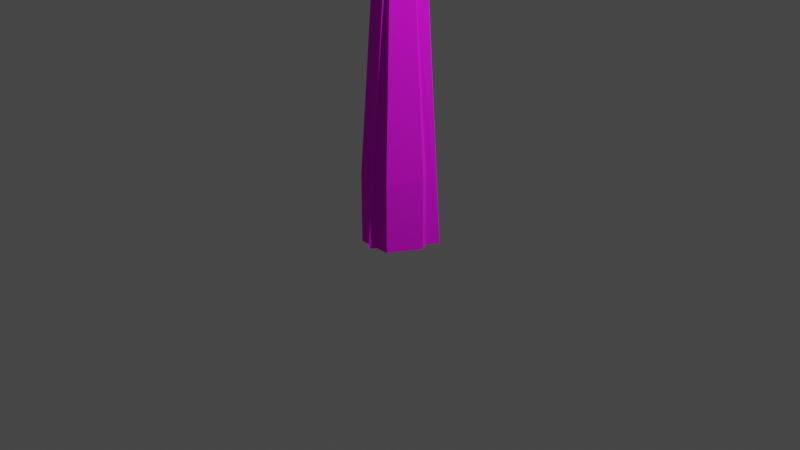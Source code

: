 # Source: Drzewo_2.blend  (saved by Blender 2.90.8; exported with 4.5.12 LTS)
import bpy
from mathutils import Matrix  # noqa: F401  (used for matrix-valued properties, if any)

bpy.ops.wm.read_factory_settings(use_empty=True)
scene = bpy.context.scene
scene.name = 'Scene'

# ---- collections
col_collection = bpy.data.collections.new('Collection'); scene.collection.children.link(col_collection)

# ---- images (referenced by path relative to the original .blend; pixels are not part of the script)
import os
ASSET_DIR = os.environ.get("B2B_ASSET_DIR", "")  # directory of the original .blend (textures are referenced by path, not embedded)
HERE = os.path.dirname(os.path.abspath(__file__))  # packed textures are extracted next to this script under _unpacked/

def load_image(name, relpath, width, height, colorspace="sRGB"):
    """Load a texture the original file referenced (path relative to the .blend, or extracted next to this script)."""
    p = next((c for c in (os.path.join(HERE, relpath), os.path.join(ASSET_DIR, relpath)) if relpath and os.path.exists(c)), "")
    if p:
        img = bpy.data.images.load(p, check_existing=True)
        img.name = name
    else:  # same state as the original file: an image datablock whose file is absent (Cycles renders it pink)
        img = bpy.data.images.new(name, width, height)
        img.source = "FILE"
        img.filepath = "//" + (relpath or name)
    img.colorspace_settings.name = colorspace
    return img
img_main_txtr_png_001 = load_image('main_txtr.png.001', 'main_txtr.png', 1024, 1024, 'sRGB')

# ---- materials (node trees are filled in below, after node groups)
mat_material_001 = bpy.data.materials.new('Material.001')
mat_material_001.use_transparent_shadow = False
mat_material_002 = bpy.data.materials.new('Material.002')
mat_material_002.use_transparent_shadow = False

# ---- material node trees
mat_material_001.use_nodes = True; mat_material_001.node_tree.nodes.clear()
_N = mat_material_001.node_tree.nodes; _L = mat_material_001.node_tree.links
n0 = _N.new('ShaderNodeBsdfPrincipled'); n0.name = 'Principled BSDF'; n0.location = (10, 300)
n0.distribution = 'GGX'
n0.subsurface_method = 'BURLEY'
n0.inputs[2].default_value = 1.0
n0.inputs[3].default_value = 1.45
n0.inputs[27].default_value = (0.0, 0.0, 0.0, 1.0)
n0.inputs[28].default_value = 1.0
n1 = _N.new('ShaderNodeOutputMaterial'); n1.name = 'Material Output'; n1.location = (300, 300)
n2 = _N.new('ShaderNodeTexImage'); n2.name = 'Image Texture'; n2.location = (-385, 261)
n2.image = img_main_txtr_png_001
n2.interpolation = 'Closest'
_L.new(n0.outputs[0], n1.inputs[0])
_L.new(n2.outputs[0], n0.inputs[0])
n1.is_active_output = True
mat_material_002.use_nodes = True; mat_material_002.node_tree.nodes.clear()
_N = mat_material_002.node_tree.nodes; _L = mat_material_002.node_tree.links
n0 = _N.new('ShaderNodeBsdfPrincipled'); n0.name = 'Principled BSDF'; n0.location = (10, 300)
n0.distribution = 'GGX'
n0.subsurface_method = 'BURLEY'
n0.inputs[2].default_value = 1.0
n0.inputs[3].default_value = 1.45
n0.inputs[27].default_value = (0.0, 0.0, 0.0, 1.0)
n0.inputs[28].default_value = 1.0
n1 = _N.new('ShaderNodeOutputMaterial'); n1.name = 'Material Output'; n1.location = (300, 300)
n2 = _N.new('ShaderNodeTexImage'); n2.name = 'Image Texture'; n2.location = (-385, 261)
n2.image = img_main_txtr_png_001
n2.interpolation = 'Closest'
_L.new(n0.outputs[0], n1.inputs[0])
_L.new(n2.outputs[0], n0.inputs[0])
n1.is_active_output = True

# ---- world
world_world = bpy.data.worlds.new('World'); scene.world = world_world
world_world.use_nodes = True; world_world.node_tree.nodes.clear()
_N = world_world.node_tree.nodes; _L = world_world.node_tree.links
n0 = _N.new('ShaderNodeOutputWorld'); n0.name = 'World Output'; n0.location = (300, 300)
n1 = _N.new('ShaderNodeBackground'); n1.name = 'Background'; n1.location = (10, 300)
n1.inputs[0].default_value = (0.05088, 0.05088, 0.05088, 1.0)
_L.new(n1.outputs[0], n0.inputs[0])
n0.is_active_output = True
world_world.color = (0.05088, 0.05088, 0.05088)
world_world.use_sun_shadow = False
world_world.sun_shadow_jitter_overblur = 0.0

# ---- cameras
cam_camera = bpy.data.cameras.new('Camera')
cam_camera.clip_end = 100.0
cam_camera.ortho_scale = 7.314

# ---- lights
light_light = bpy.data.lights.new('Light', 'POINT')
light_light.transmission_factor = 0.0
light_light.energy = 1000.0
light_light.shadow_soft_size = 0.1
light_light.shadow_maximum_resolution = 0.006
light_light.use_absolute_resolution = True

# ---- meshes
me_icosphere = bpy.data.meshes.new('Icosphere')
me_icosphere.from_pydata([(-0.2031, 0.3127, -0.2148), (-0.2031, 0.3127, 0.5196), (0.1642, 0.3127, -0.2148), (0.1642, 0.3127, 0.5196), (0.3478, -0.005329, -0.2148), (0.3478, -0.005329, 0.5196), (0.1642, -0.3234, -0.2148), (0.1642, -0.3234, 0.5196), (-0.2031, -0.3234, -0.2148), (-0.2031, -0.3234, 0.5196), (-0.3867, -0.005329, -0.2148), (-0.3867, -0.005329, 0.5196), (0.1024, 0.2058, 2.393), (-0.1413, 0.2058, 2.393), (0.2243, -0.005329, 2.393), (0.1024, -0.2164, 2.393), (-0.1413, -0.2164, 2.393), (-0.2632, -0.005329, 2.393), (0.03964, 0.097, 4.382), (-0.07852, 0.097, 4.382), (0.09872, -0.005329, 4.382), (0.03964, -0.1077, 4.382), (-0.07852, -0.1077, 4.382), (-0.1376, -0.005329, 4.382), (-0.005485, 0.01884, 5.589), (-0.03339, 0.01884, 5.588), (0.008469, -0.005329, 5.589), (-0.005485, -0.0295, 5.588), (-0.03339, -0.0295, 5.589), (-0.04735, -0.005329, 5.59), (0.03349, -0.09701, 4.547), (-0.07237, -0.09701, 4.547), (0.03349, 0.08635, 4.547), (0.08642, -0.005329, 4.547), (-0.1253, -0.005329, 4.547), (-0.07237, 0.08635, 4.547), (-0.06492, -0.4108, 4.617), (0.02604, -0.4108, 4.617), (-0.06018, -0.3296, 4.714), (0.0213, -0.3296, 4.714), (-0.04971, -0.5943, 5.206), (0.01083, -0.5943, 5.206), (-0.04656, -0.5101, 5.2), (0.007681, -0.5101, 5.2), (-0.03575, -0.5518, 5.561), (-0.003137, -0.5518, 5.561), (-0.03405, -0.5064, 5.558), (-0.004833, -0.5064, 5.558), (-0.02558, -0.5294, 5.688), (-0.0133, -0.5294, 5.688), (-0.02494, -0.5123, 5.687), (-0.01394, -0.5123, 5.688), (0.02523, -0.5547, 4.866), (-0.06412, -0.5547, 4.866), (-0.05947, -0.4353, 4.901), (0.02059, -0.4353, 4.901), (0.03964, -0.2446, 4.449), (-0.07852, -0.2446, 4.449), (-0.07237, -0.1961, 4.555), (0.03349, -0.1961, 4.555), (-0.08493, -0.1188, 4.179), (-0.1504, -0.005329, 4.179), (0.1115, -0.005329, 4.179), (0.04605, -0.1188, 4.179), (-0.08493, 0.1081, 4.179), (0.04605, 0.1081, 4.179), (0.02921, 0.3406, 4.53), (-0.06809, 0.3406, 4.53), (-0.07336, 0.4545, 4.462), (0.03448, 0.4545, 4.462), (0.04605, 0.3368, 4.308), (0.03964, 0.2464, 4.42), (-0.07852, 0.2464, 4.42), (-0.08493, 0.3368, 4.308), (0.01237, 0.456, 4.749), (-0.05125, 0.456, 4.749), (-0.0547, 0.5532, 4.719), (0.01581, 0.5532, 4.719), (0.003724, 0.5302, 4.97), (-0.0426, 0.5302, 4.97), (-0.04512, 0.6064, 4.951), (0.006236, 0.6064, 4.951), (-0.008499, 0.481, 5.287), (-0.03038, 0.481, 5.287), (-0.03157, 0.5178, 5.295), (-0.007313, 0.5178, 5.295), (-0.1714, -0.005329, 3.847), (0.05653, -0.1369, 3.847), (0.05653, 0.1263, 3.847), (-0.09541, -0.1369, 3.847), (0.1325, -0.005329, 3.847), (-0.09541, 0.1263, 3.847), (-0.4206, -0.1924, 4.219), (-0.2846, -0.1514, 4.35), (-0.3231, -0.05283, 4.347), (-0.4652, -0.07802, 4.214), (-0.6609, -0.2158, 4.673), (-0.517, -0.1775, 4.704), (-0.5366, -0.1091, 4.7), (-0.6835, -0.1364, 4.669), (-0.6296, -0.1623, 5.236), (-0.577, -0.1489, 5.235), (-0.5816, -0.1281, 5.233), (-0.635, -0.1381, 5.235), (-0.6138, -0.1184, 5.556), (-0.5918, -0.1143, 5.554), (-0.5899, -0.1228, 5.556), (-0.6115, -0.1284, 5.556), (0.02805, -0.08758, 4.692), (0.02805, 0.07692, 4.692), (-0.06693, 0.07692, 4.692), (-0.06693, -0.08758, 4.692), (0.07554, -0.005329, 4.692), (-0.1144, -0.005329, 4.692), (0.2173, 0.07961, 4.774), (0.2955, 0.08184, 4.682), (0.2623, 0.1479, 4.692), (0.2262, 0.1769, 4.755), (0.6534, 0.4227, 4.91), (0.6923, 0.4205, 4.913), (0.6927, 0.4488, 4.915), (0.6537, 0.4481, 4.911), (-0.03211, -0.007826, 4.359), (1.134, -0.8547, 5.25), (-0.4774, -1.378, 5.25), (-1.473, -0.007826, 5.25), (-0.4774, 1.363, 5.25), (1.134, 0.8391, 5.25), (0.4131, -1.378, 6.69), (-1.198, -0.8547, 6.69), (-1.198, 0.8391, 6.69), (0.4131, 1.363, 6.69), (1.409, -0.007826, 6.69), (-0.03211, -0.007826, 7.581), (-0.2938, -0.8133, 4.6), (0.6531, -0.5056, 4.6), (0.3914, -1.311, 5.123), (1.338, -0.007826, 5.123), (0.6531, 0.49, 4.6), (-0.879, -0.007826, 4.6), (-1.141, -0.8133, 5.123), (-0.2938, 0.7976, 4.6), (-1.141, 0.7976, 5.123), (0.3914, 1.295, 5.123), (1.5, -0.5056, 5.97), (1.5, 0.49, 5.97), (-0.03211, -1.619, 5.97), (0.9148, -1.311, 5.97), (-1.564, -0.5056, 5.97), (-0.979, -1.311, 5.97), (-0.979, 1.295, 5.97), (-1.564, 0.49, 5.97), (0.9148, 1.295, 5.97), (-0.03211, 1.603, 5.97), (1.077, -0.8133, 6.817), (-0.4556, -1.311, 6.817), (-1.402, -0.007826, 6.817), (-0.4556, 1.295, 6.817), (1.077, 0.7976, 6.817), (0.2296, -0.8133, 7.34), (0.8148, -0.007826, 7.34), (-0.7173, -0.5056, 7.34), (-0.7173, 0.49, 7.34), (0.2296, 0.7976, 7.34)], [], [(0, 1, 3, 2), (2, 3, 5, 4), (4, 5, 7, 6), (6, 7, 9, 8), (9, 7, 15, 16), (8, 9, 11, 10), (10, 11, 1, 0), (0, 2, 4, 6, 8, 10), (61, 60, 22, 23), (5, 3, 12, 14), (11, 9, 16, 17), (3, 1, 13, 12), (7, 5, 14, 15), (1, 11, 17, 13), (111, 108, 27, 28), (63, 62, 20, 21), (71, 70, 69, 66), (64, 61, 23, 19), (60, 63, 21, 22), (62, 65, 18, 20), (24, 25, 29, 28, 27, 26), (112, 109, 24, 26), (113, 111, 28, 29), (108, 112, 26, 27), (109, 110, 25, 24), (110, 113, 29, 25), (19, 23, 34, 35), (18, 19, 35, 32), (21, 20, 33, 30), (23, 22, 31, 34), (20, 18, 32, 33), (57, 56, 37, 36), (53, 52, 41, 40), (58, 57, 36, 38), (56, 59, 39, 37), (59, 58, 38, 39), (43, 42, 46, 47), (55, 54, 42, 43), (54, 53, 40, 42), (52, 55, 43, 41), (45, 47, 51, 49), (42, 40, 44, 46), (41, 43, 47, 45), (40, 41, 45, 44), (48, 49, 51, 50), (44, 45, 49, 48), (47, 46, 50, 51), (46, 44, 48, 50), (37, 39, 55, 52), (38, 36, 53, 54), (39, 38, 54, 55), (36, 37, 52, 53), (30, 31, 58, 59), (21, 30, 59, 56), (31, 22, 57, 58), (22, 21, 56, 57), (90, 88, 65, 62), (89, 87, 63, 60), (91, 86, 61, 64), (88, 91, 64, 65), (87, 90, 62, 63), (86, 89, 92, 95), (66, 69, 77, 74), (73, 72, 67, 68), (72, 71, 66, 67), (70, 73, 68, 69), (65, 64, 73, 70), (19, 18, 71, 72), (64, 19, 72, 73), (18, 65, 70, 71), (76, 75, 79, 80), (67, 66, 74, 75), (69, 68, 76, 77), (68, 67, 75, 76), (78, 81, 85, 82), (74, 77, 81, 78), (75, 74, 78, 79), (77, 76, 80, 81), (85, 84, 83, 82), (79, 78, 82, 83), (81, 80, 84, 85), (80, 79, 83, 84), (17, 16, 89, 86), (15, 14, 90, 87), (12, 13, 91, 88), (13, 17, 86, 91), (16, 15, 87, 89), (14, 12, 88, 90), (95, 92, 96, 99), (61, 86, 95, 94), (89, 60, 93, 92), (60, 61, 94, 93), (97, 98, 102, 101), (93, 94, 98, 97), (94, 95, 99, 98), (92, 93, 97, 96), (98, 99, 103, 102), (96, 97, 101, 100), (99, 96, 100, 103), (101, 102, 105, 106), (103, 100, 107, 104), (100, 101, 106, 107), (107, 106, 105, 104), (102, 103, 104, 105), (35, 34, 113, 110), (32, 35, 110, 109), (30, 33, 112, 108), (34, 31, 111, 113), (109, 112, 114, 117), (31, 30, 108, 111), (117, 114, 118, 121), (33, 32, 116, 115), (112, 33, 115, 114), (32, 109, 117, 116), (119, 120, 121, 118), (115, 116, 120, 119), (116, 117, 121, 120), (114, 115, 119, 118), (122, 135, 134), (123, 135, 137), (122, 134, 139), (122, 139, 141), (122, 141, 138), (123, 137, 144), (124, 136, 146), (125, 140, 148), (126, 142, 150), (127, 143, 152), (123, 144, 147), (124, 146, 149), (125, 148, 151), (126, 150, 153), (127, 152, 145), (128, 154, 159), (129, 155, 161), (130, 156, 162), (131, 157, 163), (132, 158, 160), (160, 163, 133), (160, 158, 163), (158, 131, 163), (163, 162, 133), (163, 157, 162), (157, 130, 162), (162, 161, 133), (162, 156, 161), (156, 129, 161), (161, 159, 133), (161, 155, 159), (155, 128, 159), (159, 160, 133), (159, 154, 160), (154, 132, 160), (145, 158, 132), (145, 152, 158), (152, 131, 158), (153, 157, 131), (153, 150, 157), (150, 130, 157), (151, 156, 130), (151, 148, 156), (148, 129, 156), (149, 155, 129), (149, 146, 155), (146, 128, 155), (147, 154, 128), (147, 144, 154), (144, 132, 154), (152, 153, 131), (152, 143, 153), (143, 126, 153), (150, 151, 130), (150, 142, 151), (142, 125, 151), (148, 149, 129), (148, 140, 149), (140, 124, 149), (146, 147, 128), (146, 136, 147), (136, 123, 147), (144, 145, 132), (144, 137, 145), (137, 127, 145), (138, 143, 127), (138, 141, 143), (141, 126, 143), (141, 142, 126), (141, 139, 142), (139, 125, 142), (139, 140, 125), (139, 134, 140), (134, 124, 140), (137, 138, 127), (137, 135, 138), (135, 122, 138), (134, 136, 124), (134, 135, 136), (135, 123, 136)])
me_icosphere.polygons.foreach_set('material_index', [0, 0, 0, 0, 0, 0, 0, 0, 0, 0, 0, 0, 0, 0, 0, 0, 0, 0, 0, 0, 0, 0, 0, 0, 0, 0, 0, 0, 0, 0, 0, 0, 0, 0, 0, 0, 0, 0, 0, 0, 0, 0, 0, 0, 0, 0, 0, 0, 0, 0, 0, 0, 0, 0, 0, 0, 0, 0, 0, 0, 0, 0, 0, 0, 0, 0, 0, 0, 0, 0, 0, 0, 0, 0, 0, 0, 0, 0, 0, 0, 0, 0, 0, 0, 0, 0, 0, 0, 0, 0, 0, 0, 0, 0, 0, 0, 0, 0, 0, 0, 0, 0, 0, 0, 0, 0, 0, 0, 0, 0, 0, 0, 0, 0, 0, 0, 0, 0, 1, 1, 1, 1, 1, 1, 1, 1, 1, 1, 1, 1, 1, 1, 1, 1, 1, 1, 1, 1, 1, 1, 1, 1, 1, 1, 1, 1, 1, 1, 1, 1, 1, 1, 1, 1, 1, 1, 1, 1, 1, 1, 1, 1, 1, 1, 1, 1, 1, 1, 1, 1, 1, 1, 1, 1, 1, 1, 1, 1, 1, 1, 1, 1, 1, 1, 1, 1, 1, 1, 1, 1, 1, 1, 1, 1, 1, 1, 1, 1])
_uv = me_icosphere.uv_layers.new(name='UVMap')
_uv.uv.foreach_set('vector', [0.5273, 0.5, 0.5273, 0.5, 0.5273, 0.5, 0.5273, 0.5, 0.5273, 0.5, 0.5273, 0.5, 0.5273, 0.5, 0.5273, 0.5, 0.5273, 0.5, 0.5273, 0.5, 0.5273, 0.5, 0.5273, 0.5, 0.5273, 0.5, 0.5273, 0.5, 0.5273, 0.5, 0.5273, 0.5, 0.5273, 0.5, 0.5273, 0.5, 0.5273, 0.5, 0.5273, 0.5, 0.5273, 0.5, 0.5273, 0.5, 0.5273, 0.5, 0.5273, 0.5, 0.5273, 0.5, 0.5273, 0.5, 0.5273, 0.5, 0.5273, 0.5, 0.5273, 0.5, 0.5273, 0.5, 0.5273, 0.5, 0.5273, 0.5, 0.5273, 0.5, 0.5273, 0.5, 0.5273, 0.5, 0.5273, 0.5, 0.5273, 0.5, 0.5273, 0.5, 0.5273, 0.5, 0.5273, 0.5, 0.5273, 0.5, 0.5273, 0.5, 0.5273, 0.5, 0.5273, 0.5, 0.5273, 0.5, 0.5273, 0.5, 0.5273, 0.5, 0.5273, 0.5, 0.5273, 0.5, 0.5273, 0.5, 0.5273, 0.5, 0.5273, 0.5, 0.5273, 0.5, 0.5273, 0.5, 0.5273, 0.5, 0.5273, 0.5, 0.5273, 0.5, 0.5273, 0.5, 0.5273, 0.5, 0.5273, 0.5, 0.5273, 0.5, 0.5273, 0.5, 0.5273, 0.5, 0.5273, 0.5, 0.5273, 0.5, 0.5273, 0.5, 0.5273, 0.5, 0.5273, 0.5, 0.5273, 0.5, 0.5273, 0.5, 0.5273, 0.5, 0.5273, 0.5, 0.5273, 0.5, 0.5273, 0.5, 0.5273, 0.5, 0.5273, 0.5, 0.5273, 0.5, 0.5273, 0.5, 0.5273, 0.5, 0.5273, 0.5, 0.5273, 0.5, 0.5273, 0.5, 0.5273, 0.5, 0.5273, 0.5, 0.5273, 0.5, 0.5273, 0.5, 0.5273, 0.5, 0.5273, 0.5, 0.5273, 0.5, 0.5273, 0.5, 0.5273, 0.5, 0.5273, 0.5, 0.5273, 0.5, 0.5273, 0.5, 0.5273, 0.5, 0.5273, 0.5, 0.5273, 0.5, 0.5273, 0.5, 0.5273, 0.5, 0.5273, 0.5, 0.5273, 0.5, 0.5273, 0.5, 0.5273, 0.5, 0.5273, 0.5, 0.5273, 0.5, 0.5273, 0.5, 0.5273, 0.5, 0.5273, 0.5, 0.5273, 0.5, 0.5273, 0.5, 0.5273, 0.5, 0.5273, 0.5, 0.5273, 0.5, 0.5273, 0.5, 0.5273, 0.5, 0.5273, 0.5, 0.5273, 0.5, 0.5273, 0.5, 0.5273, 0.5, 0.5273, 0.5, 0.5273, 0.5, 0.5273, 0.5, 0.5273, 0.5, 0.5273, 0.5, 0.5273, 0.5, 0.5273, 0.5, 0.5273, 0.5, 0.5273, 0.5, 0.5273, 0.5, 0.5273, 0.5, 0.5273, 0.5, 0.5273, 0.5, 0.5273, 0.5, 0.5273, 0.5, 0.5273, 0.5, 0.5273, 0.5, 0.5273, 0.5, 0.5273, 0.5, 0.5273, 0.5, 0.5273, 0.5, 0.5273, 0.5, 0.5273, 0.5, 0.5273, 0.5, 0.5273, 0.5, 0.5273, 0.5, 0.5273, 0.5, 0.5273, 0.5, 0.5273, 0.5, 0.5273, 0.5, 0.5273, 0.5, 0.5273, 0.5, 0.5273, 0.5, 0.5273, 0.5, 0.5273, 0.5, 0.5273, 0.5, 0.5273, 0.5, 0.5273, 0.5, 0.5273, 0.5, 0.5273, 0.5, 0.5273, 0.5, 0.5273, 0.5, 0.5273, 0.5, 0.5273, 0.5, 0.5273, 0.5, 0.5273, 0.5, 0.5273, 0.5, 0.5273, 0.5, 0.5273, 0.5, 0.5273, 0.5, 0.5273, 0.5, 0.5273, 0.5, 0.5273, 0.5, 0.5273, 0.5, 0.5273, 0.5, 0.5273, 0.5, 0.5273, 0.5, 0.5273, 0.5, 0.5273, 0.5, 0.5273, 0.5, 0.5273, 0.5, 0.5273, 0.5, 0.5273, 0.5, 0.5273, 0.5, 0.5273, 0.5, 0.5273, 0.5, 0.5273, 0.5, 0.5273, 0.5, 0.5273, 0.5, 0.5273, 0.5, 0.5273, 0.5, 0.5273, 0.5, 0.5273, 0.5, 0.5273, 0.5, 0.5273, 0.5, 0.5273, 0.5, 0.5273, 0.5, 0.5273, 0.5, 0.5273, 0.5, 0.5273, 0.5, 0.5273, 0.5, 0.5273, 0.5, 0.5273, 0.5, 0.5273, 0.5, 0.5273, 0.5, 0.5273, 0.5, 0.5273, 0.5, 0.5273, 0.5, 0.5273, 0.5, 0.5273, 0.5, 0.5273, 0.5, 0.5273, 0.5, 0.5273, 0.5, 0.5273, 0.5, 0.5273, 0.5, 0.5273, 0.5, 0.5273, 0.5, 0.5273, 0.5, 0.5273, 0.5, 0.5273, 0.5, 0.5273, 0.5, 0.5273, 0.5, 0.5273, 0.5, 0.5273, 0.5, 0.5273, 0.5, 0.5273, 0.5, 0.5273, 0.5, 0.5273, 0.5, 0.5273, 0.5, 0.5273, 0.5, 0.5273, 0.5, 0.5273, 0.5, 0.5273, 0.5, 0.5273, 0.5, 0.5273, 0.5, 0.5273, 0.5, 0.5273, 0.5, 0.5273, 0.5, 0.5273, 0.5, 0.5273, 0.5, 0.5273, 0.5, 0.5273, 0.5, 0.5273, 0.5, 0.5273, 0.5, 0.5273, 0.5, 0.5273, 0.5, 0.5273, 0.5, 0.5273, 0.5, 0.5273, 0.5, 0.5273, 0.5, 0.5273, 0.5, 0.5273, 0.5, 0.5273, 0.5, 0.5273, 0.5, 0.5273, 0.5, 0.5273, 0.5, 0.5273, 0.5, 0.5273, 0.5, 0.5273, 0.5, 0.5273, 0.5, 0.5273, 0.5, 0.5273, 0.5, 0.5273, 0.5, 0.5273, 0.5, 0.5273, 0.5, 0.5273, 0.5, 0.5273, 0.5, 0.5273, 0.5, 0.5273, 0.5, 0.5273, 0.5, 0.5273, 0.5, 0.5273, 0.5, 0.5273, 0.5, 0.5273, 0.5, 0.5273, 0.5, 0.5273, 0.5, 0.5273, 0.5, 0.5273, 0.5, 0.5273, 0.5, 0.5273, 0.5, 0.5273, 0.5, 0.5273, 0.5, 0.5273, 0.5, 0.5273, 0.5, 0.5273, 0.5, 0.5273, 0.5, 0.5273, 0.5, 0.5273, 0.5, 0.5273, 0.5, 0.5273, 0.5, 0.5273, 0.5, 0.5273, 0.5, 0.5273, 0.5, 0.5273, 0.5, 0.5273, 0.5, 0.5273, 0.5, 0.5273, 0.5, 0.5273, 0.5, 0.5273, 0.5, 0.5273, 0.5, 0.5273, 0.5, 0.5273, 0.5, 0.5273, 0.5, 0.5273, 0.5, 0.5273, 0.5, 0.5273, 0.5, 0.5273, 0.5, 0.5273, 0.5, 0.5273, 0.5, 0.5273, 0.5, 0.5273, 0.5, 0.5273, 0.5, 0.5273, 0.5, 0.5273, 0.5, 0.5273, 0.5, 0.5273, 0.5, 0.5273, 0.5, 0.5273, 0.5, 0.5273, 0.5, 0.5273, 0.5, 0.5273, 0.5, 0.5273, 0.5, 0.5273, 0.5, 0.5273, 0.5, 0.5273, 0.5, 0.5273, 0.5, 0.5273, 0.5, 0.5273, 0.5, 0.5273, 0.5, 0.5273, 0.5, 0.5273, 0.5, 0.5273, 0.5, 0.5273, 0.5, 0.5273, 0.5, 0.5273, 0.5, 0.5273, 0.5, 0.5273, 0.5, 0.5273, 0.5, 0.5273, 0.5, 0.5273, 0.5, 0.5273, 0.5, 0.5273, 0.5, 0.5273, 0.5, 0.5273, 0.5, 0.5273, 0.5, 0.5273, 0.5, 0.5273, 0.5, 0.5273, 0.5, 0.5273, 0.5, 0.5273, 0.5, 0.5273, 0.5, 0.5273, 0.5, 0.5273, 0.5, 0.5273, 0.5, 0.5273, 0.5, 0.5273, 0.5, 0.5273, 0.5, 0.5273, 0.5, 0.5273, 0.5, 0.5273, 0.5, 0.5273, 0.5, 0.5273, 0.5, 0.5273, 0.5, 0.5273, 0.5, 0.5273, 0.5, 0.5273, 0.5, 0.5273, 0.5, 0.5273, 0.5, 0.5273, 0.5, 0.5273, 0.5, 0.5273, 0.5, 0.5273, 0.5, 0.5273, 0.5, 0.5273, 0.5, 0.5273, 0.5, 0.5273, 0.5, 0.5273, 0.5, 0.5273, 0.5, 0.5273, 0.5, 0.5273, 0.5, 0.5273, 0.5, 0.5273, 0.5, 0.5273, 0.5, 0.5273, 0.5, 0.5273, 0.5, 0.5273, 0.5, 0.5273, 0.5, 0.5273, 0.5, 0.5273, 0.5, 0.5273, 0.5, 0.5273, 0.5, 0.5273, 0.5, 0.5273, 0.5, 0.5273, 0.5, 0.5273, 0.5, 0.5273, 0.5, 0.5273, 0.5, 0.5273, 0.5, 0.5273, 0.5, 0.5273, 0.5, 0.5273, 0.5, 0.5273, 0.5, 0.5273, 0.5, 0.5273, 0.5, 0.5273, 0.5, 0.5273, 0.5, 0.5273, 0.5, 0.5273, 0.5, 0.5273, 0.5, 0.5273, 0.5, 0.5273, 0.5, 0.5273, 0.5, 0.5273, 0.5, 0.5273, 0.5, 0.5273, 0.5, 0.5273, 0.5, 0.5273, 0.5, 0.5273, 0.5, 0.5273, 0.5, 0.5273, 0.5, 0.5273, 0.5, 0.5273, 0.5, 0.5273, 0.5, 0.5273, 0.5, 0.5273, 0.5, 0.5273, 0.5, 0.5273, 0.5, 0.5273, 0.5, 0.5273, 0.5, 0.5273, 0.5, 0.5273, 0.5, 0.5273, 0.5, 0.5273, 0.5, 0.5273, 0.5, 0.5273, 0.5, 0.5273, 0.5, 0.5273, 0.5, 0.5273, 0.5, 0.5273, 0.5, 0.5273, 0.5, 0.5273, 0.5, 0.5273, 0.5, 0.5273, 0.5, 0.5273, 0.5, 0.5273, 0.5, 0.5273, 0.5, 0.5273, 0.5, 0.5273, 0.5, 0.5273, 0.5, 0.5273, 0.5, 0.5273, 0.5, 0.5273, 0.5, 0.5273, 0.5, 0.5273, 0.5, 0.5273, 0.5, 0.5273, 0.5, 0.5273, 0.5, 0.5273, 0.5, 0.5273, 0.5, 0.5273, 0.5, 0.5273, 0.5, 0.5273, 0.5, 0.5273, 0.5, 0.5273, 0.5, 0.5273, 0.5, 0.5273, 0.5, 0.5273, 0.5, 0.5273, 0.5, 0.5273, 0.5, 0.5273, 0.5, 0.5273, 0.5, 0.5273, 0.5, 0.5273, 0.5, 0.5273, 0.5, 0.5273, 0.5, 0.5273, 0.5, 0.5273, 0.5, 0.4108, 0.5, 0.4108, 0.5, 0.4108, 0.5, 0.4108, 0.5, 0.4108, 0.5, 0.4108, 0.5, 0.4108, 0.5, 0.4108, 0.5, 0.4108, 0.5, 0.4108, 0.5, 0.4108, 0.5, 0.4108, 0.5, 0.4108, 0.5, 0.4108, 0.5, 0.4108, 0.5, 0.4108, 0.5, 0.4108, 0.5, 0.4108, 0.5, 0.4108, 0.5, 0.4108, 0.5, 0.4108, 0.5, 0.4108, 0.5, 0.4108, 0.5, 0.4108, 0.5, 0.4108, 0.5, 0.4108, 0.5, 0.4108, 0.5, 0.4108, 0.5, 0.4108, 0.5, 0.4108, 0.5, 0.4108, 0.5, 0.4108, 0.5, 0.4108, 0.5, 0.4108, 0.5, 0.4108, 0.5, 0.4108, 0.5, 0.4108, 0.5, 0.4108, 0.5, 0.4108, 0.5, 0.4108, 0.5, 0.4108, 0.5, 0.4108, 0.5, 0.4108, 0.5, 0.4108, 0.5, 0.4108, 0.5, 0.4108, 0.5, 0.4108, 0.5, 0.4108, 0.5, 0.4108, 0.5, 0.4108, 0.5, 0.4108, 0.5, 0.4108, 0.5, 0.4108, 0.5, 0.4108, 0.5, 0.4108, 0.5, 0.4108, 0.5, 0.4108, 0.5, 0.4108, 0.5, 0.4108, 0.5, 0.4108, 0.5, 0.4108, 0.5, 0.4108, 0.5, 0.4108, 0.5, 0.4108, 0.5, 0.4108, 0.5, 0.4108, 0.5, 0.4108, 0.5, 0.4108, 0.5, 0.4108, 0.5, 0.4108, 0.5, 0.4108, 0.5, 0.4108, 0.5, 0.4108, 0.5, 0.4108, 0.5, 0.4108, 0.5, 0.4108, 0.5, 0.4108, 0.5, 0.4108, 0.5, 0.4108, 0.5, 0.4108, 0.5, 0.4108, 0.5, 0.4108, 0.5, 0.4108, 0.5, 0.4108, 0.5, 0.4108, 0.5, 0.4108, 0.5, 0.4108, 0.5, 0.4108, 0.5, 0.4108, 0.5, 0.4108, 0.5, 0.4108, 0.5, 0.4108, 0.5, 0.4108, 0.5, 0.4108, 0.5, 0.4108, 0.5, 0.4108, 0.5, 0.4108, 0.5, 0.4108, 0.5, 0.4108, 0.5, 0.4108, 0.5, 0.4108, 0.5, 0.4108, 0.5, 0.4108, 0.5, 0.4108, 0.5, 0.4108, 0.5, 0.4108, 0.5, 0.4108, 0.5, 0.4108, 0.5, 0.4108, 0.5, 0.4108, 0.5, 0.4108, 0.5, 0.4108, 0.5, 0.4108, 0.5, 0.4108, 0.5, 0.4108, 0.5, 0.4108, 0.5, 0.4108, 0.5, 0.4108, 0.5, 0.4108, 0.5, 0.4108, 0.5, 0.4108, 0.5, 0.4108, 0.5, 0.4108, 0.5, 0.4108, 0.5, 0.4108, 0.5, 0.4108, 0.5, 0.4108, 0.5, 0.4108, 0.5, 0.4108, 0.5, 0.4108, 0.5, 0.4108, 0.5, 0.4108, 0.5, 0.4108, 0.5, 0.4108, 0.5, 0.4108, 0.5, 0.4108, 0.5, 0.4108, 0.5, 0.4108, 0.5, 0.4108, 0.5, 0.4108, 0.5, 0.4108, 0.5, 0.4108, 0.5, 0.4108, 0.5, 0.4108, 0.5, 0.4108, 0.5, 0.4108, 0.5, 0.4108, 0.5, 0.4108, 0.5, 0.4108, 0.5, 0.4108, 0.5, 0.4108, 0.5, 0.4108, 0.5, 0.4108, 0.5, 0.4108, 0.5, 0.4108, 0.5, 0.4108, 0.5, 0.4108, 0.5, 0.4108, 0.5, 0.4108, 0.5, 0.4108, 0.5, 0.4108, 0.5, 0.4108, 0.5, 0.4108, 0.5, 0.4108, 0.5, 0.4108, 0.5, 0.4108, 0.5, 0.4108, 0.5, 0.4108, 0.5, 0.4108, 0.5, 0.4108, 0.5, 0.4108, 0.5, 0.4108, 0.5, 0.4108, 0.5, 0.4108, 0.5, 0.4108, 0.5, 0.4108, 0.5, 0.4108, 0.5, 0.4108, 0.5, 0.4108, 0.5, 0.4108, 0.5, 0.4108, 0.5, 0.4108, 0.5, 0.4108, 0.5, 0.4108, 0.5, 0.4108, 0.5, 0.4108, 0.5, 0.4108, 0.5, 0.4108, 0.5, 0.4108, 0.5, 0.4108, 0.5, 0.4108, 0.5, 0.4108, 0.5, 0.4108, 0.5, 0.4108, 0.5, 0.4108, 0.5, 0.4108, 0.5, 0.4108, 0.5, 0.4108, 0.5, 0.4108, 0.5, 0.4108, 0.5, 0.4108, 0.5, 0.4108, 0.5, 0.4108, 0.5, 0.4108, 0.5, 0.4108, 0.5, 0.4108, 0.5, 0.4108, 0.5, 0.4108, 0.5, 0.4108, 0.5, 0.4108, 0.5, 0.4108, 0.5, 0.4108, 0.5, 0.4108, 0.5, 0.4108, 0.5, 0.4108, 0.5, 0.4108, 0.5, 0.4108, 0.5, 0.4108, 0.5, 0.4108, 0.5, 0.4108, 0.5, 0.4108, 0.5, 0.4108, 0.5, 0.4108, 0.5, 0.4108, 0.5, 0.4108, 0.5, 0.4108, 0.5, 0.4108, 0.5, 0.4108, 0.5, 0.4108, 0.5, 0.4108, 0.5, 0.4108, 0.5, 0.4108, 0.5, 0.4108, 0.5, 0.4108, 0.5, 0.4108, 0.5, 0.4108, 0.5, 0.4108, 0.5, 0.4108, 0.5, 0.4108, 0.5, 0.4108, 0.5])
me_icosphere.materials.append(mat_material_001)
me_icosphere.materials.append(mat_material_002)
me_icosphere.use_remesh_fix_poles = True
me_icosphere.use_remesh_preserve_attributes = False
me_icosphere.use_mirror_vertex_groups = False
me_icosphere.update()
me_icosphere_002 = bpy.data.meshes.new('Icosphere.002')
me_icosphere_002.from_pydata([(-0.3076, 0.1902, -0.2115), (0.3914, 0.1896, -0.2023), (-0.01906, -0.4015, -0.2085), (-0.01935, 0.1621, 4.364), (0.08909, -0.117, 4.345), (0.02046, -0.00676, 5.594), (-0.01097, -0.5683, 4.833), (0.03097, -0.5318, 5.679), (0.07259, -0.5947, 4.968), (0.03062, -0.2129, 4.546), (-0.06292, -0.1053, 4.29), (0.03155, 0.564, 4.593), (0.08257, 0.1503, 4.301), (0.03043, 0.5526, 5.251), (-0.1151, -0.1021, 3.89), (-0.09078, 0.04586, 4.136), (-0.4855, -0.1448, 4.735), (-0.6135, -0.1302, 4.555), (-0.6105, -0.217, 4.676), (-0.5534, -0.1251, 5.556), (0.1423, 0.04986, 4.689), (0.0006499, 0.0, 4.284), (-0.4727, -1.457, 5.231), (-1.531, 0.0, 5.231), (0.0006499, 1.811, 5.997), (1.541, -9.313e-09, 5.044), (0.474, -1.457, 6.762), (-1.54, 9.313e-09, 6.949), (1.532, 0.0, 6.762), (0.0006499, 0.0, 7.709)], [], [(1, 2, 0), (2, 14, 0), (1, 4, 2), (3, 15, 5), (20, 9, 4), (4, 6, 10), (6, 7, 9), (8, 7, 6), (9, 8, 4), (14, 4, 10), (15, 11, 12), (3, 11, 15), (12, 13, 3), (12, 11, 13), (15, 12, 1), (4, 14, 2), (1, 12, 20), (15, 16, 10), (17, 16, 15), (18, 19, 17), (20, 5, 9), (1, 0, 15), (0, 14, 15), (16, 18, 14, 10), (10, 9, 15), (9, 10, 6), (8, 9, 7), (6, 4, 8), (11, 3, 13), (1, 20, 4), (5, 20, 12, 3), (17, 14, 18), (15, 14, 17), (16, 17, 19), (16, 19, 18), (15, 9, 5), (21, 25, 22), (21, 22, 23), (21, 23, 24), (21, 24, 25), (22, 25, 26), (23, 22, 27), (24, 23, 27), (25, 28, 26), (22, 26, 27), (25, 24, 28), (26, 28, 29), (27, 26, 29), (24, 27, 29), (28, 24, 29)])
_uv = me_icosphere_002.uv_layers.new(name='UVMap')
_uv.uv.foreach_set('vector', [0.5273, 0.5, 0.5273, 0.5, 0.5273, 0.5, 0.5273, 0.5, 0.5273, 0.5, 0.5273, 0.5, 0.5273, 0.5, 0.5273, 0.5, 0.5273, 0.5, 0.5273, 0.5, 0.5273, 0.5, 0.5273, 0.5, 0.5273, 0.5, 0.5273, 0.5, 0.5273, 0.5, 0.5273, 0.5, 0.5273, 0.5, 0.5273, 0.5, 0.5273, 0.5, 0.5273, 0.5, 0.5273, 0.5, 0.5273, 0.5, 0.5273, 0.5, 0.5273, 0.5, 0.5273, 0.5, 0.5273, 0.5, 0.5273, 0.5, 0.5273, 0.5, 0.5273, 0.5, 0.5273, 0.5, 0.5273, 0.5, 0.5273, 0.5, 0.5273, 0.5, 0.5273, 0.5, 0.5273, 0.5, 0.5273, 0.5, 0.5273, 0.5, 0.5273, 0.5, 0.5273, 0.5, 0.5273, 0.5, 0.5273, 0.5, 0.5273, 0.5, 0.5273, 0.5, 0.5273, 0.5, 0.5273, 0.5, 0.5273, 0.5, 0.5273, 0.5, 0.5273, 0.5, 0.5273, 0.5, 0.5273, 0.5, 0.5273, 0.5, 0.5273, 0.5, 0.5273, 0.5, 0.5273, 0.5, 0.5273, 0.5, 0.5273, 0.5, 0.5273, 0.5, 0.5273, 0.5, 0.5273, 0.5, 0.5273, 0.5, 0.5273, 0.5, 0.5273, 0.5, 0.5273, 0.5, 0.5273, 0.5, 0.5273, 0.5, 0.5273, 0.5, 0.5273, 0.5, 0.5273, 0.5, 0.5273, 0.5, 0.5273, 0.5, 0.5273, 0.5, 0.5273, 0.5, 0.5273, 0.5, 0.5273, 0.5, 0.5273, 0.5, 0.5273, 0.5, 0.5273, 0.5, 0.5273, 0.5, 0.5273, 0.5, 0.5273, 0.5, 0.5273, 0.5, 0.5273, 0.5, 0.5273, 0.5, 0.5273, 0.5, 0.5273, 0.5, 0.5273, 0.5, 0.5273, 0.5, 0.5273, 0.5, 0.5273, 0.5, 0.5273, 0.5, 0.5273, 0.5, 0.5273, 0.5, 0.5273, 0.5, 0.5273, 0.5, 0.5273, 0.5, 0.5273, 0.5, 0.5273, 0.5, 0.5273, 0.5, 0.5273, 0.5, 0.5273, 0.5, 0.5273, 0.5, 0.5273, 0.5, 0.5273, 0.5, 0.5273, 0.5, 0.5273, 0.5, 0.5273, 0.5, 0.5273, 0.5, 0.5273, 0.5, 0.5273, 0.5, 0.5273, 0.5, 0.4108, 0.2362, 0.4108, 0.2362, 0.4108, 0.2362, 0.4108, 0.2362, 0.4108, 0.2362, 0.4108, 0.2362, 0.4108, 0.2362, 0.4108, 0.2362, 0.4108, 0.2362, 0.4108, 0.2362, 0.4108, 0.2362, 0.4108, 0.2362, 0.4108, 0.2362, 0.4108, 0.2362, 0.4108, 0.2362, 0.4108, 0.2362, 0.4108, 0.2362, 0.4108, 0.2362, 0.4108, 0.2362, 0.4108, 0.2362, 0.4108, 0.2362, 0.4108, 0.2362, 0.4108, 0.2362, 0.4108, 0.2362, 0.4108, 0.2362, 0.4108, 0.2362, 0.4108, 0.2362, 0.4108, 0.2362, 0.4108, 0.2362, 0.4108, 0.2362, 0.4108, 0.2362, 0.4108, 0.2362, 0.4108, 0.2362, 0.4108, 0.2362, 0.4108, 0.2362, 0.4108, 0.2362, 0.4108, 0.2362, 0.4108, 0.2362, 0.4108, 0.2362, 0.4108, 0.2362, 0.4108, 0.2362, 0.4108, 0.2362])
me_icosphere_002.materials.append(mat_material_001)
me_icosphere_002.use_remesh_fix_poles = True
me_icosphere_002.use_remesh_preserve_attributes = False
me_icosphere_002.use_mirror_vertex_groups = False
me_icosphere_002.update()

# ---- objects
ob_light = bpy.data.objects.new('Light', light_light)
ob_camera = bpy.data.objects.new('Camera', cam_camera)
ob_icosphere = bpy.data.objects.new('Icosphere', me_icosphere)
ob_icosphere_002 = bpy.data.objects.new('Icosphere.002', me_icosphere_002)

# ---- transforms, parenting, visibility, modifiers, constraints
ob_light.location = (4.076, 1.005, 5.904)
ob_light.rotation_euler = (0.6503, 0.05522, 1.866)
ob_light.lock_rotations_4d = False
ob_light.empty_display_type = 'ARROWS'
ob_light.color = (0.0, 0.0, 0.0, 0.0)
ob_light.lineart.crease_threshold = 0.0
ob_camera.location = (7.359, -6.926, 4.958)
ob_camera.rotation_euler = (1.109, 0.0, 0.8149)
ob_camera.lock_rotations_4d = False
ob_camera.empty_display_type = 'ARROWS'
ob_camera.color = (0.0, 0.0, 0.0, 0.0)
ob_camera.display_type = 'WIRE'
ob_camera.lineart.crease_threshold = 0.0
ob_icosphere.location = (0.0, 0.0, 0.0)
ob_icosphere.lineart.crease_threshold = 0.0
ob_icosphere_002.location = (0.0, 0.0, 0.0)
ob_icosphere_002.lineart.crease_threshold = 0.0

# ---- collection membership
col_collection.objects.link(ob_light)
col_collection.objects.link(ob_camera)
col_collection.objects.link(ob_icosphere)
col_collection.objects.link(ob_icosphere_002)

# ---- scene / render settings (as saved in the file)
scene.camera = ob_camera
scene.frame_start = 1; scene.frame_end = 250; scene.frame_set(1)
scene.render.engine = 'BLENDER_EEVEE_NEXT'
scene.cycles.use_denoising = False
scene.cycles.samples = 128
scene.cycles.sampling_pattern = 'TABULATED_SOBOL'
scene.cycles.use_adaptive_sampling = False
scene.cycles.use_light_tree = False
scene.view_settings.view_transform = 'Filmic'
bpy.context.view_layer.update()
